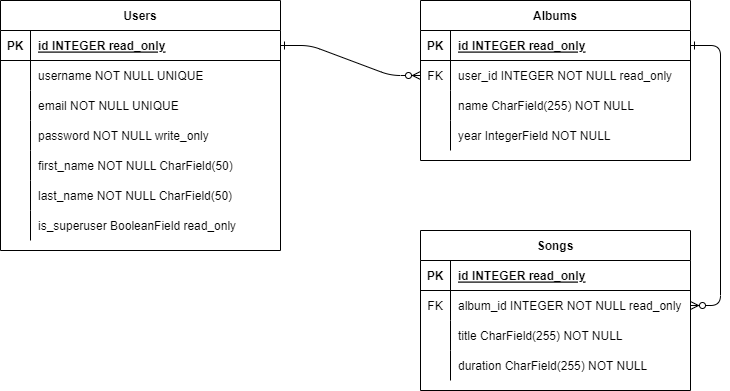

The diagram above was exported from draw.io. Its source (the exported page's mxGraphModel, read from the mxfile embedded in the PNG):
<mxGraphModel dx="1050" dy="581" grid="1" gridSize="10" guides="1" tooltips="1" connect="1" arrows="1" fold="1" page="1" pageScale="1" pageWidth="850" pageHeight="1100" math="0" shadow="0" extFonts="Permanent Marker^https://fonts.googleapis.com/css?family=Permanent+Marker">
  <root>
    <mxCell id="0" />
    <mxCell id="1" parent="0" />
    <mxCell id="C-vyLk0tnHw3VtMMgP7b-1" value="" style="edgeStyle=entityRelationEdgeStyle;endArrow=ERzeroToMany;startArrow=ERone;endFill=1;startFill=0;" parent="1" source="C-vyLk0tnHw3VtMMgP7b-24" target="C-vyLk0tnHw3VtMMgP7b-6" edge="1">
      <mxGeometry width="100" height="100" relative="1" as="geometry">
        <mxPoint x="340" y="720" as="sourcePoint" />
        <mxPoint x="440" y="620" as="targetPoint" />
      </mxGeometry>
    </mxCell>
    <mxCell id="C-vyLk0tnHw3VtMMgP7b-12" value="" style="edgeStyle=entityRelationEdgeStyle;endArrow=ERzeroToMany;startArrow=ERone;endFill=1;startFill=0;" parent="1" source="C-vyLk0tnHw3VtMMgP7b-3" target="C-vyLk0tnHw3VtMMgP7b-17" edge="1">
      <mxGeometry width="100" height="100" relative="1" as="geometry">
        <mxPoint x="400" y="180" as="sourcePoint" />
        <mxPoint x="460" y="205" as="targetPoint" />
      </mxGeometry>
    </mxCell>
    <mxCell id="C-vyLk0tnHw3VtMMgP7b-2" value="Albums" style="shape=table;startSize=30;container=1;collapsible=1;childLayout=tableLayout;fixedRows=1;rowLines=0;fontStyle=1;align=center;resizeLast=1;" parent="1" vertex="1">
      <mxGeometry x="460" y="120" width="270" height="160" as="geometry" />
    </mxCell>
    <mxCell id="C-vyLk0tnHw3VtMMgP7b-3" value="" style="shape=partialRectangle;collapsible=0;dropTarget=0;pointerEvents=0;fillColor=none;points=[[0,0.5],[1,0.5]];portConstraint=eastwest;top=0;left=0;right=0;bottom=1;" parent="C-vyLk0tnHw3VtMMgP7b-2" vertex="1">
      <mxGeometry y="30" width="270" height="30" as="geometry" />
    </mxCell>
    <mxCell id="C-vyLk0tnHw3VtMMgP7b-4" value="PK" style="shape=partialRectangle;overflow=hidden;connectable=0;fillColor=none;top=0;left=0;bottom=0;right=0;fontStyle=1;" parent="C-vyLk0tnHw3VtMMgP7b-3" vertex="1">
      <mxGeometry width="30" height="30" as="geometry">
        <mxRectangle width="30" height="30" as="alternateBounds" />
      </mxGeometry>
    </mxCell>
    <mxCell id="C-vyLk0tnHw3VtMMgP7b-5" value="id INTEGER read_only" style="shape=partialRectangle;overflow=hidden;connectable=0;fillColor=none;top=0;left=0;bottom=0;right=0;align=left;spacingLeft=6;fontStyle=5;" parent="C-vyLk0tnHw3VtMMgP7b-3" vertex="1">
      <mxGeometry x="30" width="240" height="30" as="geometry">
        <mxRectangle width="240" height="30" as="alternateBounds" />
      </mxGeometry>
    </mxCell>
    <mxCell id="C-vyLk0tnHw3VtMMgP7b-6" value="" style="shape=partialRectangle;collapsible=0;dropTarget=0;pointerEvents=0;fillColor=none;points=[[0,0.5],[1,0.5]];portConstraint=eastwest;top=0;left=0;right=0;bottom=0;" parent="C-vyLk0tnHw3VtMMgP7b-2" vertex="1">
      <mxGeometry y="60" width="270" height="30" as="geometry" />
    </mxCell>
    <mxCell id="C-vyLk0tnHw3VtMMgP7b-7" value="FK" style="shape=partialRectangle;overflow=hidden;connectable=0;fillColor=none;top=0;left=0;bottom=0;right=0;" parent="C-vyLk0tnHw3VtMMgP7b-6" vertex="1">
      <mxGeometry width="30" height="30" as="geometry">
        <mxRectangle width="30" height="30" as="alternateBounds" />
      </mxGeometry>
    </mxCell>
    <mxCell id="C-vyLk0tnHw3VtMMgP7b-8" value="user_id INTEGER NOT NULL read_only" style="shape=partialRectangle;overflow=hidden;connectable=0;fillColor=none;top=0;left=0;bottom=0;right=0;align=left;spacingLeft=6;" parent="C-vyLk0tnHw3VtMMgP7b-6" vertex="1">
      <mxGeometry x="30" width="240" height="30" as="geometry">
        <mxRectangle width="240" height="30" as="alternateBounds" />
      </mxGeometry>
    </mxCell>
    <mxCell id="C-vyLk0tnHw3VtMMgP7b-9" value="" style="shape=partialRectangle;collapsible=0;dropTarget=0;pointerEvents=0;fillColor=none;points=[[0,0.5],[1,0.5]];portConstraint=eastwest;top=0;left=0;right=0;bottom=0;" parent="C-vyLk0tnHw3VtMMgP7b-2" vertex="1">
      <mxGeometry y="90" width="270" height="30" as="geometry" />
    </mxCell>
    <mxCell id="C-vyLk0tnHw3VtMMgP7b-10" value="" style="shape=partialRectangle;overflow=hidden;connectable=0;fillColor=none;top=0;left=0;bottom=0;right=0;" parent="C-vyLk0tnHw3VtMMgP7b-9" vertex="1">
      <mxGeometry width="30" height="30" as="geometry">
        <mxRectangle width="30" height="30" as="alternateBounds" />
      </mxGeometry>
    </mxCell>
    <mxCell id="C-vyLk0tnHw3VtMMgP7b-11" value="name CharField(255) NOT NULL" style="shape=partialRectangle;overflow=hidden;connectable=0;fillColor=none;top=0;left=0;bottom=0;right=0;align=left;spacingLeft=6;" parent="C-vyLk0tnHw3VtMMgP7b-9" vertex="1">
      <mxGeometry x="30" width="240" height="30" as="geometry">
        <mxRectangle width="240" height="30" as="alternateBounds" />
      </mxGeometry>
    </mxCell>
    <mxCell id="CkgRy9WE1ZVKAiSTLzMa-16" style="shape=partialRectangle;collapsible=0;dropTarget=0;pointerEvents=0;fillColor=none;points=[[0,0.5],[1,0.5]];portConstraint=eastwest;top=0;left=0;right=0;bottom=0;" parent="C-vyLk0tnHw3VtMMgP7b-2" vertex="1">
      <mxGeometry y="120" width="270" height="30" as="geometry" />
    </mxCell>
    <mxCell id="CkgRy9WE1ZVKAiSTLzMa-17" style="shape=partialRectangle;overflow=hidden;connectable=0;fillColor=none;top=0;left=0;bottom=0;right=0;" parent="CkgRy9WE1ZVKAiSTLzMa-16" vertex="1">
      <mxGeometry width="30" height="30" as="geometry">
        <mxRectangle width="30" height="30" as="alternateBounds" />
      </mxGeometry>
    </mxCell>
    <mxCell id="CkgRy9WE1ZVKAiSTLzMa-18" value="year IntegerField NOT NULL" style="shape=partialRectangle;overflow=hidden;connectable=0;fillColor=none;top=0;left=0;bottom=0;right=0;align=left;spacingLeft=6;" parent="CkgRy9WE1ZVKAiSTLzMa-16" vertex="1">
      <mxGeometry x="30" width="240" height="30" as="geometry">
        <mxRectangle width="240" height="30" as="alternateBounds" />
      </mxGeometry>
    </mxCell>
    <mxCell id="C-vyLk0tnHw3VtMMgP7b-13" value="Songs" style="shape=table;startSize=30;container=1;collapsible=1;childLayout=tableLayout;fixedRows=1;rowLines=0;fontStyle=1;align=center;resizeLast=1;" parent="1" vertex="1">
      <mxGeometry x="460" y="350" width="270" height="160" as="geometry" />
    </mxCell>
    <mxCell id="C-vyLk0tnHw3VtMMgP7b-14" value="" style="shape=partialRectangle;collapsible=0;dropTarget=0;pointerEvents=0;fillColor=none;points=[[0,0.5],[1,0.5]];portConstraint=eastwest;top=0;left=0;right=0;bottom=1;" parent="C-vyLk0tnHw3VtMMgP7b-13" vertex="1">
      <mxGeometry y="30" width="270" height="30" as="geometry" />
    </mxCell>
    <mxCell id="C-vyLk0tnHw3VtMMgP7b-15" value="PK" style="shape=partialRectangle;overflow=hidden;connectable=0;fillColor=none;top=0;left=0;bottom=0;right=0;fontStyle=1;" parent="C-vyLk0tnHw3VtMMgP7b-14" vertex="1">
      <mxGeometry width="30" height="30" as="geometry">
        <mxRectangle width="30" height="30" as="alternateBounds" />
      </mxGeometry>
    </mxCell>
    <mxCell id="C-vyLk0tnHw3VtMMgP7b-16" value="id INTEGER read_only" style="shape=partialRectangle;overflow=hidden;connectable=0;fillColor=none;top=0;left=0;bottom=0;right=0;align=left;spacingLeft=6;fontStyle=5;" parent="C-vyLk0tnHw3VtMMgP7b-14" vertex="1">
      <mxGeometry x="30" width="240" height="30" as="geometry">
        <mxRectangle width="240" height="30" as="alternateBounds" />
      </mxGeometry>
    </mxCell>
    <mxCell id="C-vyLk0tnHw3VtMMgP7b-17" value="" style="shape=partialRectangle;collapsible=0;dropTarget=0;pointerEvents=0;fillColor=none;points=[[0,0.5],[1,0.5]];portConstraint=eastwest;top=0;left=0;right=0;bottom=0;" parent="C-vyLk0tnHw3VtMMgP7b-13" vertex="1">
      <mxGeometry y="60" width="270" height="30" as="geometry" />
    </mxCell>
    <mxCell id="C-vyLk0tnHw3VtMMgP7b-18" value="FK" style="shape=partialRectangle;overflow=hidden;connectable=0;fillColor=none;top=0;left=0;bottom=0;right=0;" parent="C-vyLk0tnHw3VtMMgP7b-17" vertex="1">
      <mxGeometry width="30" height="30" as="geometry">
        <mxRectangle width="30" height="30" as="alternateBounds" />
      </mxGeometry>
    </mxCell>
    <mxCell id="C-vyLk0tnHw3VtMMgP7b-19" value="album_id INTEGER NOT NULL read_only" style="shape=partialRectangle;overflow=hidden;connectable=0;fillColor=none;top=0;left=0;bottom=0;right=0;align=left;spacingLeft=6;" parent="C-vyLk0tnHw3VtMMgP7b-17" vertex="1">
      <mxGeometry x="30" width="240" height="30" as="geometry">
        <mxRectangle width="240" height="30" as="alternateBounds" />
      </mxGeometry>
    </mxCell>
    <mxCell id="C-vyLk0tnHw3VtMMgP7b-20" value="" style="shape=partialRectangle;collapsible=0;dropTarget=0;pointerEvents=0;fillColor=none;points=[[0,0.5],[1,0.5]];portConstraint=eastwest;top=0;left=0;right=0;bottom=0;" parent="C-vyLk0tnHw3VtMMgP7b-13" vertex="1">
      <mxGeometry y="90" width="270" height="30" as="geometry" />
    </mxCell>
    <mxCell id="C-vyLk0tnHw3VtMMgP7b-21" value="" style="shape=partialRectangle;overflow=hidden;connectable=0;fillColor=none;top=0;left=0;bottom=0;right=0;" parent="C-vyLk0tnHw3VtMMgP7b-20" vertex="1">
      <mxGeometry width="30" height="30" as="geometry">
        <mxRectangle width="30" height="30" as="alternateBounds" />
      </mxGeometry>
    </mxCell>
    <mxCell id="C-vyLk0tnHw3VtMMgP7b-22" value="title CharField(255) NOT NULL" style="shape=partialRectangle;overflow=hidden;connectable=0;fillColor=none;top=0;left=0;bottom=0;right=0;align=left;spacingLeft=6;" parent="C-vyLk0tnHw3VtMMgP7b-20" vertex="1">
      <mxGeometry x="30" width="240" height="30" as="geometry">
        <mxRectangle width="240" height="30" as="alternateBounds" />
      </mxGeometry>
    </mxCell>
    <mxCell id="CkgRy9WE1ZVKAiSTLzMa-19" style="shape=partialRectangle;collapsible=0;dropTarget=0;pointerEvents=0;fillColor=none;points=[[0,0.5],[1,0.5]];portConstraint=eastwest;top=0;left=0;right=0;bottom=0;" parent="C-vyLk0tnHw3VtMMgP7b-13" vertex="1">
      <mxGeometry y="120" width="270" height="30" as="geometry" />
    </mxCell>
    <mxCell id="CkgRy9WE1ZVKAiSTLzMa-20" style="shape=partialRectangle;overflow=hidden;connectable=0;fillColor=none;top=0;left=0;bottom=0;right=0;" parent="CkgRy9WE1ZVKAiSTLzMa-19" vertex="1">
      <mxGeometry width="30" height="30" as="geometry">
        <mxRectangle width="30" height="30" as="alternateBounds" />
      </mxGeometry>
    </mxCell>
    <mxCell id="CkgRy9WE1ZVKAiSTLzMa-21" value="duration CharField(255) NOT NULL" style="shape=partialRectangle;overflow=hidden;connectable=0;fillColor=none;top=0;left=0;bottom=0;right=0;align=left;spacingLeft=6;" parent="CkgRy9WE1ZVKAiSTLzMa-19" vertex="1">
      <mxGeometry x="30" width="240" height="30" as="geometry">
        <mxRectangle width="240" height="30" as="alternateBounds" />
      </mxGeometry>
    </mxCell>
    <mxCell id="C-vyLk0tnHw3VtMMgP7b-23" value="Users" style="shape=table;startSize=30;container=1;collapsible=1;childLayout=tableLayout;fixedRows=1;rowLines=0;fontStyle=1;align=center;resizeLast=1;" parent="1" vertex="1">
      <mxGeometry x="40" y="120" width="280" height="250" as="geometry" />
    </mxCell>
    <mxCell id="C-vyLk0tnHw3VtMMgP7b-24" value="" style="shape=partialRectangle;collapsible=0;dropTarget=0;pointerEvents=0;fillColor=none;points=[[0,0.5],[1,0.5]];portConstraint=eastwest;top=0;left=0;right=0;bottom=1;" parent="C-vyLk0tnHw3VtMMgP7b-23" vertex="1">
      <mxGeometry y="30" width="280" height="30" as="geometry" />
    </mxCell>
    <mxCell id="C-vyLk0tnHw3VtMMgP7b-25" value="PK" style="shape=partialRectangle;overflow=hidden;connectable=0;fillColor=none;top=0;left=0;bottom=0;right=0;fontStyle=1;" parent="C-vyLk0tnHw3VtMMgP7b-24" vertex="1">
      <mxGeometry width="30" height="30" as="geometry">
        <mxRectangle width="30" height="30" as="alternateBounds" />
      </mxGeometry>
    </mxCell>
    <mxCell id="C-vyLk0tnHw3VtMMgP7b-26" value="id INTEGER read_only" style="shape=partialRectangle;overflow=hidden;connectable=0;fillColor=none;top=0;left=0;bottom=0;right=0;align=left;spacingLeft=6;fontStyle=5;" parent="C-vyLk0tnHw3VtMMgP7b-24" vertex="1">
      <mxGeometry x="30" width="250" height="30" as="geometry">
        <mxRectangle width="250" height="30" as="alternateBounds" />
      </mxGeometry>
    </mxCell>
    <mxCell id="C-vyLk0tnHw3VtMMgP7b-27" value="" style="shape=partialRectangle;collapsible=0;dropTarget=0;pointerEvents=0;fillColor=none;points=[[0,0.5],[1,0.5]];portConstraint=eastwest;top=0;left=0;right=0;bottom=0;" parent="C-vyLk0tnHw3VtMMgP7b-23" vertex="1">
      <mxGeometry y="60" width="280" height="30" as="geometry" />
    </mxCell>
    <mxCell id="C-vyLk0tnHw3VtMMgP7b-28" value="" style="shape=partialRectangle;overflow=hidden;connectable=0;fillColor=none;top=0;left=0;bottom=0;right=0;" parent="C-vyLk0tnHw3VtMMgP7b-27" vertex="1">
      <mxGeometry width="30" height="30" as="geometry">
        <mxRectangle width="30" height="30" as="alternateBounds" />
      </mxGeometry>
    </mxCell>
    <mxCell id="C-vyLk0tnHw3VtMMgP7b-29" value="username NOT NULL UNIQUE" style="shape=partialRectangle;overflow=hidden;connectable=0;fillColor=none;top=0;left=0;bottom=0;right=0;align=left;spacingLeft=6;" parent="C-vyLk0tnHw3VtMMgP7b-27" vertex="1">
      <mxGeometry x="30" width="250" height="30" as="geometry">
        <mxRectangle width="250" height="30" as="alternateBounds" />
      </mxGeometry>
    </mxCell>
    <mxCell id="CkgRy9WE1ZVKAiSTLzMa-1" style="shape=partialRectangle;collapsible=0;dropTarget=0;pointerEvents=0;fillColor=none;points=[[0,0.5],[1,0.5]];portConstraint=eastwest;top=0;left=0;right=0;bottom=0;" parent="C-vyLk0tnHw3VtMMgP7b-23" vertex="1">
      <mxGeometry y="90" width="280" height="30" as="geometry" />
    </mxCell>
    <mxCell id="CkgRy9WE1ZVKAiSTLzMa-2" style="shape=partialRectangle;overflow=hidden;connectable=0;fillColor=none;top=0;left=0;bottom=0;right=0;" parent="CkgRy9WE1ZVKAiSTLzMa-1" vertex="1">
      <mxGeometry width="30" height="30" as="geometry">
        <mxRectangle width="30" height="30" as="alternateBounds" />
      </mxGeometry>
    </mxCell>
    <mxCell id="CkgRy9WE1ZVKAiSTLzMa-3" value="email NOT NULL UNIQUE" style="shape=partialRectangle;overflow=hidden;connectable=0;fillColor=none;top=0;left=0;bottom=0;right=0;align=left;spacingLeft=6;" parent="CkgRy9WE1ZVKAiSTLzMa-1" vertex="1">
      <mxGeometry x="30" width="250" height="30" as="geometry">
        <mxRectangle width="250" height="30" as="alternateBounds" />
      </mxGeometry>
    </mxCell>
    <mxCell id="CkgRy9WE1ZVKAiSTLzMa-4" style="shape=partialRectangle;collapsible=0;dropTarget=0;pointerEvents=0;fillColor=none;points=[[0,0.5],[1,0.5]];portConstraint=eastwest;top=0;left=0;right=0;bottom=0;" parent="C-vyLk0tnHw3VtMMgP7b-23" vertex="1">
      <mxGeometry y="120" width="280" height="30" as="geometry" />
    </mxCell>
    <mxCell id="CkgRy9WE1ZVKAiSTLzMa-5" style="shape=partialRectangle;overflow=hidden;connectable=0;fillColor=none;top=0;left=0;bottom=0;right=0;" parent="CkgRy9WE1ZVKAiSTLzMa-4" vertex="1">
      <mxGeometry width="30" height="30" as="geometry">
        <mxRectangle width="30" height="30" as="alternateBounds" />
      </mxGeometry>
    </mxCell>
    <mxCell id="CkgRy9WE1ZVKAiSTLzMa-6" value="password NOT NULL write_only" style="shape=partialRectangle;overflow=hidden;connectable=0;fillColor=none;top=0;left=0;bottom=0;right=0;align=left;spacingLeft=6;" parent="CkgRy9WE1ZVKAiSTLzMa-4" vertex="1">
      <mxGeometry x="30" width="250" height="30" as="geometry">
        <mxRectangle width="250" height="30" as="alternateBounds" />
      </mxGeometry>
    </mxCell>
    <mxCell id="CkgRy9WE1ZVKAiSTLzMa-7" style="shape=partialRectangle;collapsible=0;dropTarget=0;pointerEvents=0;fillColor=none;points=[[0,0.5],[1,0.5]];portConstraint=eastwest;top=0;left=0;right=0;bottom=0;" parent="C-vyLk0tnHw3VtMMgP7b-23" vertex="1">
      <mxGeometry y="150" width="280" height="30" as="geometry" />
    </mxCell>
    <mxCell id="CkgRy9WE1ZVKAiSTLzMa-8" style="shape=partialRectangle;overflow=hidden;connectable=0;fillColor=none;top=0;left=0;bottom=0;right=0;" parent="CkgRy9WE1ZVKAiSTLzMa-7" vertex="1">
      <mxGeometry width="30" height="30" as="geometry">
        <mxRectangle width="30" height="30" as="alternateBounds" />
      </mxGeometry>
    </mxCell>
    <mxCell id="CkgRy9WE1ZVKAiSTLzMa-9" value="first_name NOT NULL CharField(50)" style="shape=partialRectangle;overflow=hidden;connectable=0;fillColor=none;top=0;left=0;bottom=0;right=0;align=left;spacingLeft=6;" parent="CkgRy9WE1ZVKAiSTLzMa-7" vertex="1">
      <mxGeometry x="30" width="250" height="30" as="geometry">
        <mxRectangle width="250" height="30" as="alternateBounds" />
      </mxGeometry>
    </mxCell>
    <mxCell id="CkgRy9WE1ZVKAiSTLzMa-10" style="shape=partialRectangle;collapsible=0;dropTarget=0;pointerEvents=0;fillColor=none;points=[[0,0.5],[1,0.5]];portConstraint=eastwest;top=0;left=0;right=0;bottom=0;" parent="C-vyLk0tnHw3VtMMgP7b-23" vertex="1">
      <mxGeometry y="180" width="280" height="30" as="geometry" />
    </mxCell>
    <mxCell id="CkgRy9WE1ZVKAiSTLzMa-11" style="shape=partialRectangle;overflow=hidden;connectable=0;fillColor=none;top=0;left=0;bottom=0;right=0;" parent="CkgRy9WE1ZVKAiSTLzMa-10" vertex="1">
      <mxGeometry width="30" height="30" as="geometry">
        <mxRectangle width="30" height="30" as="alternateBounds" />
      </mxGeometry>
    </mxCell>
    <mxCell id="CkgRy9WE1ZVKAiSTLzMa-12" value="last_name NOT NULL CharField(50)" style="shape=partialRectangle;overflow=hidden;connectable=0;fillColor=none;top=0;left=0;bottom=0;right=0;align=left;spacingLeft=6;" parent="CkgRy9WE1ZVKAiSTLzMa-10" vertex="1">
      <mxGeometry x="30" width="250" height="30" as="geometry">
        <mxRectangle width="250" height="30" as="alternateBounds" />
      </mxGeometry>
    </mxCell>
    <mxCell id="CkgRy9WE1ZVKAiSTLzMa-13" style="shape=partialRectangle;collapsible=0;dropTarget=0;pointerEvents=0;fillColor=none;points=[[0,0.5],[1,0.5]];portConstraint=eastwest;top=0;left=0;right=0;bottom=0;" parent="C-vyLk0tnHw3VtMMgP7b-23" vertex="1">
      <mxGeometry y="210" width="280" height="30" as="geometry" />
    </mxCell>
    <mxCell id="CkgRy9WE1ZVKAiSTLzMa-14" style="shape=partialRectangle;overflow=hidden;connectable=0;fillColor=none;top=0;left=0;bottom=0;right=0;" parent="CkgRy9WE1ZVKAiSTLzMa-13" vertex="1">
      <mxGeometry width="30" height="30" as="geometry">
        <mxRectangle width="30" height="30" as="alternateBounds" />
      </mxGeometry>
    </mxCell>
    <mxCell id="CkgRy9WE1ZVKAiSTLzMa-15" value="is_superuser BooleanField read_only" style="shape=partialRectangle;overflow=hidden;connectable=0;fillColor=none;top=0;left=0;bottom=0;right=0;align=left;spacingLeft=6;" parent="CkgRy9WE1ZVKAiSTLzMa-13" vertex="1">
      <mxGeometry x="30" width="250" height="30" as="geometry">
        <mxRectangle width="250" height="30" as="alternateBounds" />
      </mxGeometry>
    </mxCell>
  </root>
</mxGraphModel>